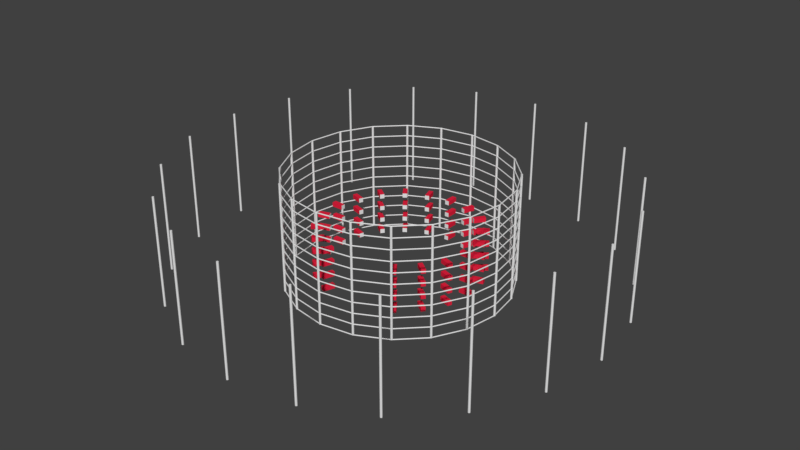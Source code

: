# Source: CAVE2-TestPattern.blend  (saved by Blender 2.79.0; exported with 4.5.12 LTS)
import bpy
from mathutils import Matrix  # noqa: F401  (used for matrix-valued properties, if any)

bpy.ops.wm.read_factory_settings(use_empty=True)
scene = bpy.context.scene
scene.name = 'Scene'

# ---- collections
col_collection_1 = bpy.data.collections.new('Collection 1'); scene.collection.children.link(col_collection_1)

# ---- materials (node trees are filled in below, after node groups)
mat_material = bpy.data.materials.new('Material')
mat_material.alpha_threshold = 0.0
mat_material.use_transparent_shadow = False
mat_material.diffuse_color = (0.8, 0.01644, 0.05142, 1.0)
mat_material.roughness = 0.5
mat_material_001 = bpy.data.materials.new('Material.001')
mat_material_001.alpha_threshold = 0.0
mat_material_001.use_transparent_shadow = False
mat_material_001.roughness = 0.5
mat_material_001.line_color = (0.0, 0.0, 0.0, 1.0)

# ---- material node trees

# ---- world
world_world = bpy.data.worlds.new('World'); scene.world = world_world
world_world.color = (0.05088, 0.05088, 0.05088)
world_world.use_sun_shadow = False
world_world.sun_shadow_jitter_overblur = 0.0
world_world.cycles.sampling_method = 'MANUAL'

# ---- meshes
me_cylinder_004 = bpy.data.meshes.new('Cylinder.004')
me_cylinder_004.from_pydata([(-2.824e-10, 0.04817, -0.01046), (-5.0, 0.04817, -0.01046), (2.387e-09, 0.03927, 0.02676), (-5.0, 0.03927, 0.02676), (3.492e-09, 0.006653, 0.04678), (-5.0, 0.006654, 0.04678), (2.387e-09, -0.03057, 0.03788), (-5.0, -0.03057, 0.03788), (-2.824e-10, -0.05059, 0.005267), (-5.0, -0.05059, 0.005267), (-2.952e-09, -0.04169, -0.03195), (-5.0, -0.04169, -0.03195), (-4.057e-09, -0.009076, -0.05198), (-5.0, -0.009076, -0.05197), (-2.952e-09, 0.02814, -0.04307), (-5.0, 0.02814, -0.04307)], [], [(0, 1, 3, 2), (2, 3, 5, 4), (4, 5, 7, 6), (6, 7, 9, 8), (8, 9, 11, 10), (10, 11, 13, 12), (3, 1, 15, 13, 11, 9, 7, 5), (12, 13, 15, 14), (14, 15, 1, 0), (0, 2, 4, 6, 8, 10, 12, 14)])
me_cylinder_004.use_remesh_preserve_volume = False
me_cylinder_004.use_remesh_preserve_attributes = False
me_cylinder_004.use_mirror_vertex_groups = False
me_cylinder_004.update()
me_cylinder_003 = bpy.data.meshes.new('Cylinder.003')
me_cylinder_003.from_pydata([(0.000447, 0.02524, -1.49e-05), (-0.0004469, 0.02476, 1.562), (0.01812, 0.01792, -3.058e-05), (0.01723, 0.01743, 1.562), (0.02545, 0.0002438, -2.789e-05), (0.02455, -0.0002441, 1.562), (0.01812, -0.01743, -8.464e-06), (0.01723, -0.01792, 1.562), (0.000447, -0.02476, 1.633e-05), (-0.0004469, -0.02524, 1.562), (-0.01723, -0.01743, 3.201e-05), (-0.01812, -0.01792, 1.562), (-0.02455, 0.0002438, 2.933e-05), (-0.02545, -0.0002441, 1.562), (-0.01723, 0.01792, 9.894e-06), (-0.01812, 0.01743, 1.562), (-2.824e-10, 0.04817, -0.01046), (-5.0, 0.04817, -0.01046), (2.387e-09, 0.03927, 0.02676), (-5.0, 0.03927, 0.02676), (3.492e-09, 0.006653, 0.04678), (-5.0, 0.006654, 0.04678), (2.387e-09, -0.03057, 0.03788), (-5.0, -0.03057, 0.03788), (-2.824e-10, -0.05059, 0.005267), (-5.0, -0.05059, 0.005267), (-2.952e-09, -0.04169, -0.03195), (-5.0, -0.04169, -0.03195), (-4.057e-09, -0.009076, -0.05198), (-5.0, -0.009076, -0.05197), (-2.952e-09, 0.02814, -0.04307), (-5.0, 0.02814, -0.04307), (-0.4996, 0.02524, -1.486e-05), (-0.5004, 0.02476, 1.562), (-0.4819, 0.01792, -3.054e-05), (-0.4828, 0.01743, 1.562), (-0.4746, 0.0002438, -2.786e-05), (-0.4754, -0.0002441, 1.562), (-0.4819, -0.01743, -8.427e-06), (-0.4828, -0.01792, 1.562), (-0.4996, -0.02476, 1.637e-05), (-0.5004, -0.02524, 1.562), (-0.5172, -0.01743, 3.204e-05), (-0.5181, -0.01792, 1.562), (-0.5246, 0.0002438, 2.936e-05), (-0.5254, -0.0002441, 1.562), (-0.5172, 0.01792, 9.932e-06), (-0.5181, 0.01743, 1.562), (-0.9996, 0.02524, -1.483e-05), (-1.0, 0.02476, 1.562), (-0.9819, 0.01792, -3.05e-05), (-0.9828, 0.01743, 1.562), (-0.9746, 0.0002438, -2.782e-05), (-0.9754, -0.0002441, 1.562), (-0.9819, -0.01743, -8.389e-06), (-0.9828, -0.01792, 1.562), (-0.9996, -0.02476, 1.641e-05), (-1.0, -0.02524, 1.562), (-1.017, -0.01743, 3.208e-05), (-1.018, -0.01792, 1.562), (-1.025, 0.0002438, 2.94e-05), (-1.025, -0.0002441, 1.562), (-1.017, 0.01792, 9.969e-06), (-1.018, 0.01743, 1.562), (-1.5, 0.02524, -1.479e-05), (-1.5, 0.02476, 1.562), (-1.482, 0.01792, -3.047e-05), (-1.483, 0.01743, 1.562), (-1.475, 0.0002438, -2.778e-05), (-1.475, -0.0002441, 1.562), (-1.482, -0.01743, -8.352e-06), (-1.483, -0.01792, 1.562), (-1.5, -0.02476, 1.644e-05), (-1.5, -0.02524, 1.562), (-1.517, -0.01743, 3.212e-05), (-1.518, -0.01792, 1.562), (-1.525, 0.0002438, 2.944e-05), (-1.525, -0.0002441, 1.562), (-1.517, 0.01792, 1.001e-05), (-1.518, 0.01743, 1.562), (-2.0, 0.02524, -1.475e-05), (-2.0, 0.02476, 1.562), (-1.982, 0.01792, -3.043e-05), (-1.983, 0.01743, 1.562), (-1.975, 0.0002438, -2.775e-05), (-1.975, -0.0002441, 1.562), (-1.982, -0.01743, -8.315e-06), (-1.983, -0.01792, 1.562), (-2.0, -0.02476, 1.648e-05), (-2.0, -0.02524, 1.562), (-2.017, -0.01743, 3.216e-05), (-2.018, -0.01792, 1.562), (-2.025, 0.0002438, 2.947e-05), (-2.025, -0.0002441, 1.562), (-2.017, 0.01792, 1.004e-05), (-2.018, 0.01743, 1.562), (-2.5, 0.02524, -1.471e-05), (-2.5, 0.02476, 1.562), (-2.482, 0.01792, -3.039e-05), (-2.483, 0.01743, 1.562), (-2.475, 0.0002438, -2.771e-05), (-2.475, -0.0002441, 1.562), (-2.482, -0.01743, -8.277e-06), (-2.483, -0.01792, 1.562), (-2.5, -0.02476, 1.652e-05), (-2.5, -0.02524, 1.562), (-2.517, -0.01743, 3.219e-05), (-2.518, -0.01792, 1.562), (-2.525, 0.0002438, 2.951e-05), (-2.525, -0.0002441, 1.562), (-2.517, 0.01792, 1.008e-05), (-2.518, 0.01743, 1.562), (-3.0, 0.02524, -1.468e-05), (-3.0, 0.02476, 1.562), (-2.982, 0.01792, -3.035e-05), (-2.983, 0.01743, 1.562), (-2.975, 0.0002438, -2.767e-05), (-2.975, -0.0002441, 1.562), (-2.982, -0.01743, -8.24e-06), (-2.983, -0.01792, 1.562), (-3.0, -0.02476, 1.656e-05), (-3.0, -0.02524, 1.562), (-3.017, -0.01743, 3.223e-05), (-3.018, -0.01792, 1.562), (-3.025, 0.0002438, 2.955e-05), (-3.025, -0.0002441, 1.562), (-3.017, 0.01792, 1.012e-05), (-3.018, 0.01743, 1.562), (-3.5, 0.02524, -1.464e-05), (-3.5, 0.02476, 1.562), (-3.482, 0.01792, -3.032e-05), (-3.483, 0.01743, 1.562), (-3.475, 0.0002438, -2.763e-05), (-3.475, -0.0002441, 1.562), (-3.482, -0.01743, -8.203e-06), (-3.483, -0.01792, 1.562), (-3.5, -0.02476, 1.659e-05), (-3.5, -0.02524, 1.562), (-3.517, -0.01743, 3.227e-05), (-3.518, -0.01792, 1.562), (-3.525, 0.0002438, 2.959e-05), (-3.525, -0.0002441, 1.562), (-3.517, 0.01792, 1.016e-05), (-3.518, 0.01743, 1.562), (-4.0, 0.02524, -1.46e-05), (-4.0, 0.02476, 1.562), (-3.982, 0.01792, -3.028e-05), (-3.983, 0.01743, 1.562), (-3.975, 0.0002438, -2.76e-05), (-3.975, -0.0002441, 1.562), (-3.982, -0.01743, -8.166e-06), (-3.983, -0.01792, 1.562), (-4.0, -0.02476, 1.663e-05), (-4.0, -0.02524, 1.562), (-4.017, -0.01743, 3.231e-05), (-4.018, -0.01792, 1.562), (-4.025, 0.0002438, 2.962e-05), (-4.025, -0.0002441, 1.562), (-4.017, 0.01792, 1.019e-05), (-4.018, 0.01743, 1.562), (-4.5, 0.02524, -1.457e-05), (-4.5, 0.02476, 1.562), (-4.482, 0.01792, -3.024e-05), (-4.483, 0.01743, 1.562), (-4.475, 0.0002439, -2.756e-05), (-4.475, -0.000244, 1.562), (-4.482, -0.01743, -8.128e-06), (-4.483, -0.01792, 1.562), (-4.5, -0.02476, 1.667e-05), (-4.5, -0.02524, 1.562), (-4.517, -0.01743, 3.234e-05), (-4.518, -0.01792, 1.562), (-4.525, 0.0002438, 2.966e-05), (-4.525, -0.0002441, 1.562), (-4.517, 0.01792, 1.023e-05), (-4.518, 0.01743, 1.562), (-5.0, 0.02524, -1.453e-05), (-5.0, 0.02476, 1.562), (-4.982, 0.01792, -3.02e-05), (-4.983, 0.01743, 1.562), (-4.975, 0.0002439, -2.752e-05), (-4.975, -0.000244, 1.562), (-4.982, -0.01743, -8.091e-06), (-4.983, -0.01792, 1.562), (-5.0, -0.02476, 1.67e-05), (-5.0, -0.02524, 1.562), (-5.017, -0.01743, 3.238e-05), (-5.018, -0.01792, 1.562), (-5.025, 0.0002438, 2.97e-05), (-5.025, -0.0002441, 1.562), (-5.017, 0.01792, 1.027e-05), (-5.018, 0.01743, 1.562)], [], [(0, 1, 3, 2), (2, 3, 5, 4), (4, 5, 7, 6), (6, 7, 9, 8), (8, 9, 11, 10), (10, 11, 13, 12), (3, 1, 15, 13, 11, 9, 7, 5), (12, 13, 15, 14), (14, 15, 1, 0), (0, 2, 4, 6, 8, 10, 12, 14), (16, 17, 19, 18), (18, 19, 21, 20), (20, 21, 23, 22), (22, 23, 25, 24), (24, 25, 27, 26), (26, 27, 29, 28), (19, 17, 31, 29, 27, 25, 23, 21), (28, 29, 31, 30), (30, 31, 17, 16), (16, 18, 20, 22, 24, 26, 28, 30), (32, 33, 35, 34), (34, 35, 37, 36), (36, 37, 39, 38), (38, 39, 41, 40), (40, 41, 43, 42), (42, 43, 45, 44), (44, 45, 47, 46), (46, 47, 33, 32), (48, 49, 51, 50), (50, 51, 53, 52), (52, 53, 55, 54), (54, 55, 57, 56), (56, 57, 59, 58), (58, 59, 61, 60), (60, 61, 63, 62), (62, 63, 49, 48), (64, 65, 67, 66), (66, 67, 69, 68), (68, 69, 71, 70), (70, 71, 73, 72), (72, 73, 75, 74), (74, 75, 77, 76), (76, 77, 79, 78), (78, 79, 65, 64), (80, 81, 83, 82), (82, 83, 85, 84), (84, 85, 87, 86), (86, 87, 89, 88), (88, 89, 91, 90), (90, 91, 93, 92), (92, 93, 95, 94), (94, 95, 81, 80), (96, 97, 99, 98), (98, 99, 101, 100), (100, 101, 103, 102), (102, 103, 105, 104), (104, 105, 107, 106), (106, 107, 109, 108), (108, 109, 111, 110), (110, 111, 97, 96), (112, 113, 115, 114), (114, 115, 117, 116), (116, 117, 119, 118), (118, 119, 121, 120), (120, 121, 123, 122), (122, 123, 125, 124), (124, 125, 127, 126), (126, 127, 113, 112), (128, 129, 131, 130), (130, 131, 133, 132), (132, 133, 135, 134), (134, 135, 137, 136), (136, 137, 139, 138), (138, 139, 141, 140), (140, 141, 143, 142), (142, 143, 129, 128), (144, 145, 147, 146), (146, 147, 149, 148), (148, 149, 151, 150), (150, 151, 153, 152), (152, 153, 155, 154), (154, 155, 157, 156), (156, 157, 159, 158), (158, 159, 145, 144), (160, 161, 163, 162), (162, 163, 165, 164), (164, 165, 167, 166), (166, 167, 169, 168), (168, 169, 171, 170), (170, 171, 173, 172), (172, 173, 175, 174), (174, 175, 161, 160), (176, 177, 179, 178), (178, 179, 181, 180), (180, 181, 183, 182), (182, 183, 185, 184), (184, 185, 187, 186), (186, 187, 189, 188), (188, 189, 191, 190), (190, 191, 177, 176)])
me_cylinder_003.use_remesh_preserve_volume = False
me_cylinder_003.use_remesh_preserve_attributes = False
me_cylinder_003.use_mirror_vertex_groups = False
me_cylinder_003.update()
me_cube = bpy.data.meshes.new('Cube')
me_cube.from_pydata([(-0.1, 3.247, -0.1), (-0.1, 3.247, 0.1), (0.1, 3.247, -0.1), (0.1, 3.247, 0.1), (-0.1, 3.785, -0.1), (-0.1, 3.785, 0.1), (0.1, 3.785, 0.1), (0.1, 3.785, -0.1)], [], [(2, 3, 1, 0), (7, 4, 5, 6), (3, 6, 5, 1), (2, 7, 6, 3), (0, 4, 7, 2), (1, 5, 4, 0)])
me_cube.polygons.foreach_set('material_index', [1, 0, 0, 0, 0, 0])
me_cube.materials.append(mat_material)
me_cube.materials.append(mat_material_001)
me_cube.use_remesh_preserve_volume = False
me_cube.use_remesh_preserve_attributes = False
me_cube.use_mirror_vertex_groups = False
me_cube.update()

# ---- objects
ob_cylinder_042 = bpy.data.objects.new('Cylinder.042', me_cylinder_004)
ob_cylinder_041 = bpy.data.objects.new('Cylinder.041', me_cylinder_004)
ob_cylinder_040 = bpy.data.objects.new('Cylinder.040', me_cylinder_004)
ob_cylinder_039 = bpy.data.objects.new('Cylinder.039', me_cylinder_004)
ob_cylinder_038 = bpy.data.objects.new('Cylinder.038', me_cylinder_004)
ob_cylinder_037 = bpy.data.objects.new('Cylinder.037', me_cylinder_004)
ob_cylinder_036 = bpy.data.objects.new('Cylinder.036', me_cylinder_004)
ob_cylinder_035 = bpy.data.objects.new('Cylinder.035', me_cylinder_004)
ob_cylinder_034 = bpy.data.objects.new('Cylinder.034', me_cylinder_004)
ob_cylinder_033 = bpy.data.objects.new('Cylinder.033', me_cylinder_004)
ob_cylinder_030 = bpy.data.objects.new('Cylinder.030', me_cylinder_004)
ob_cylinder_029 = bpy.data.objects.new('Cylinder.029', me_cylinder_004)
ob_cylinder_028 = bpy.data.objects.new('Cylinder.028', me_cylinder_004)
ob_cylinder_027 = bpy.data.objects.new('Cylinder.027', me_cylinder_004)
ob_cylinder_026 = bpy.data.objects.new('Cylinder.026', me_cylinder_004)
ob_cylinder_025 = bpy.data.objects.new('Cylinder.025', me_cylinder_004)
ob_cylinder_024 = bpy.data.objects.new('Cylinder.024', me_cylinder_004)
ob_cylinder_023 = bpy.data.objects.new('Cylinder.023', me_cylinder_004)
ob_cylinder_022 = bpy.data.objects.new('Cylinder.022', me_cylinder_004)
ob_cylinder_021 = bpy.data.objects.new('Cylinder.021', me_cylinder_004)
ob_cylinder_019 = bpy.data.objects.new('Cylinder.019', me_cylinder_003)
ob_cylinder_018 = bpy.data.objects.new('Cylinder.018', me_cylinder_003)
ob_cylinder_017 = bpy.data.objects.new('Cylinder.017', me_cylinder_003)
ob_cylinder_016 = bpy.data.objects.new('Cylinder.016', me_cylinder_003)
ob_cylinder_015 = bpy.data.objects.new('Cylinder.015', me_cylinder_003)
ob_cylinder_014 = bpy.data.objects.new('Cylinder.014', me_cylinder_003)
ob_cylinder_013 = bpy.data.objects.new('Cylinder.013', me_cylinder_003)
ob_cylinder_012 = bpy.data.objects.new('Cylinder.012', me_cylinder_003)
ob_cylinder_011 = bpy.data.objects.new('Cylinder.011', me_cylinder_003)
ob_cylinder_010 = bpy.data.objects.new('Cylinder.010', me_cylinder_003)
ob_cylinder_009 = bpy.data.objects.new('Cylinder.009', me_cylinder_003)
ob_cylinder_008 = bpy.data.objects.new('Cylinder.008', me_cylinder_003)
ob_cylinder_007 = bpy.data.objects.new('Cylinder.007', me_cylinder_003)
ob_cylinder_006 = bpy.data.objects.new('Cylinder.006', me_cylinder_003)
ob_cylinder_005 = bpy.data.objects.new('Cylinder.005', me_cylinder_003)
ob_cylinder_004 = bpy.data.objects.new('Cylinder.004', me_cylinder_003)
ob_cylinder_003 = bpy.data.objects.new('Cylinder.003', me_cylinder_003)
ob_cylinder_002 = bpy.data.objects.new('Cylinder.002', me_cylinder_003)
ob_cylinder_001 = bpy.data.objects.new('Cylinder.001', me_cylinder_003)
ob_cylinder = bpy.data.objects.new('Cylinder', me_cylinder_003)
ob_cube_079 = bpy.data.objects.new('Cube.079', me_cube)
ob_cube_078 = bpy.data.objects.new('Cube.078', me_cube)
ob_cube_077 = bpy.data.objects.new('Cube.077', me_cube)
ob_cube_076 = bpy.data.objects.new('Cube.076', me_cube)
ob_cube_075 = bpy.data.objects.new('Cube.075', me_cube)
ob_cube_074 = bpy.data.objects.new('Cube.074', me_cube)
ob_cube_073 = bpy.data.objects.new('Cube.073', me_cube)
ob_cube_072 = bpy.data.objects.new('Cube.072', me_cube)
ob_cube_071 = bpy.data.objects.new('Cube.071', me_cube)
ob_cube_070 = bpy.data.objects.new('Cube.070', me_cube)
ob_cube_069 = bpy.data.objects.new('Cube.069', me_cube)
ob_cube_068 = bpy.data.objects.new('Cube.068', me_cube)
ob_cube_067 = bpy.data.objects.new('Cube.067', me_cube)
ob_cube_066 = bpy.data.objects.new('Cube.066', me_cube)
ob_cube_065 = bpy.data.objects.new('Cube.065', me_cube)
ob_cube_064 = bpy.data.objects.new('Cube.064', me_cube)
ob_cube_063 = bpy.data.objects.new('Cube.063', me_cube)
ob_cube_062 = bpy.data.objects.new('Cube.062', me_cube)
ob_cube_061 = bpy.data.objects.new('Cube.061', me_cube)
ob_cube_060 = bpy.data.objects.new('Cube.060', me_cube)
ob_cube_059 = bpy.data.objects.new('Cube.059', me_cube)
ob_cube_058 = bpy.data.objects.new('Cube.058', me_cube)
ob_cube_057 = bpy.data.objects.new('Cube.057', me_cube)
ob_cube_056 = bpy.data.objects.new('Cube.056', me_cube)
ob_cube_055 = bpy.data.objects.new('Cube.055', me_cube)
ob_cube_054 = bpy.data.objects.new('Cube.054', me_cube)
ob_cube_053 = bpy.data.objects.new('Cube.053', me_cube)
ob_cube_052 = bpy.data.objects.new('Cube.052', me_cube)
ob_cube_051 = bpy.data.objects.new('Cube.051', me_cube)
ob_cube_050 = bpy.data.objects.new('Cube.050', me_cube)
ob_cube_049 = bpy.data.objects.new('Cube.049', me_cube)
ob_cube_048 = bpy.data.objects.new('Cube.048', me_cube)
ob_cube_047 = bpy.data.objects.new('Cube.047', me_cube)
ob_cube_046 = bpy.data.objects.new('Cube.046', me_cube)
ob_cube_045 = bpy.data.objects.new('Cube.045', me_cube)
ob_cube_044 = bpy.data.objects.new('Cube.044', me_cube)
ob_cube_035 = bpy.data.objects.new('Cube.035', me_cube)
ob_cube_034 = bpy.data.objects.new('Cube.034', me_cube)
ob_cube_033 = bpy.data.objects.new('Cube.033', me_cube)
ob_cube_032 = bpy.data.objects.new('Cube.032', me_cube)
ob_cube_031 = bpy.data.objects.new('Cube.031', me_cube)
ob_cube_030 = bpy.data.objects.new('Cube.030', me_cube)
ob_cube_029 = bpy.data.objects.new('Cube.029', me_cube)
ob_cube_028 = bpy.data.objects.new('Cube.028', me_cube)
ob_cube_027 = bpy.data.objects.new('Cube.027', me_cube)
ob_cube_026 = bpy.data.objects.new('Cube.026', me_cube)
ob_cube_025 = bpy.data.objects.new('Cube.025', me_cube)
ob_cube_024 = bpy.data.objects.new('Cube.024', me_cube)
ob_cube_023 = bpy.data.objects.new('Cube.023', me_cube)
ob_cube_022 = bpy.data.objects.new('Cube.022', me_cube)
ob_cube_021 = bpy.data.objects.new('Cube.021', me_cube)
ob_cube_020 = bpy.data.objects.new('Cube.020', me_cube)
ob_cube_019 = bpy.data.objects.new('Cube.019', me_cube)
ob_cube_018 = bpy.data.objects.new('Cube.018', me_cube)
ob_cube_017 = bpy.data.objects.new('Cube.017', me_cube)
ob_cube_016 = bpy.data.objects.new('Cube.016', me_cube)
ob_cube_015 = bpy.data.objects.new('Cube.015', me_cube)
ob_cube_014 = bpy.data.objects.new('Cube.014', me_cube)
ob_cube_013 = bpy.data.objects.new('Cube.013', me_cube)
ob_cube_012 = bpy.data.objects.new('Cube.012', me_cube)
ob_cube_011 = bpy.data.objects.new('Cube.011', me_cube)
ob_cube_010 = bpy.data.objects.new('Cube.010', me_cube)
ob_cube_009 = bpy.data.objects.new('Cube.009', me_cube)
ob_cube_008 = bpy.data.objects.new('Cube.008', me_cube)
ob_cube_007 = bpy.data.objects.new('Cube.007', me_cube)
ob_cube_006 = bpy.data.objects.new('Cube.006', me_cube)
ob_cube_005 = bpy.data.objects.new('Cube.005', me_cube)
ob_cube_004 = bpy.data.objects.new('Cube.004', me_cube)
ob_cube_003 = bpy.data.objects.new('Cube.003', me_cube)
ob_cube_002 = bpy.data.objects.new('Cube.002', me_cube)
ob_cube_000 = bpy.data.objects.new('Cube.000', me_cube)
ob_cube_001 = bpy.data.objects.new('Cube.001', me_cube)

# ---- transforms, parenting, visibility, modifiers, constraints
ob_cylinder_042.location = (-9.51, 3.093, -7.433e-11)
ob_cylinder_042.rotation_euler = (5.184, 1.571, 0.0)
ob_cylinder_042.lineart.crease_threshold = 0.0
ob_cylinder_041.location = (-8.089, 5.881, -7.433e-11)
ob_cylinder_041.rotation_euler = (5.499, 1.571, 0.0)
ob_cylinder_041.lineart.crease_threshold = 0.0
ob_cylinder_040.location = (-5.876, 8.092, -7.433e-11)
ob_cylinder_040.rotation_euler = (5.813, 1.571, 0.0)
ob_cylinder_040.lineart.crease_threshold = 0.0
ob_cylinder_039.location = (-3.088, 9.512, -7.433e-11)
ob_cylinder_039.rotation_euler = (6.127, 1.571, 0.0)
ob_cylinder_039.lineart.crease_threshold = 0.0
ob_cylinder_038.location = (0.002757, 10.0, -7.433e-11)
ob_cylinder_038.rotation_euler = (6.441, 1.571, 0.0)
ob_cylinder_038.lineart.crease_threshold = 0.0
ob_cylinder_037.location = (-10.0, 0.002757, -7.433e-11)
ob_cylinder_037.rotation_euler = (4.87, 1.571, 0.0)
ob_cylinder_037.lineart.crease_threshold = 0.0
ob_cylinder_036.location = (-9.512, -3.088, -7.433e-11)
ob_cylinder_036.rotation_euler = (4.556, 1.571, 0.0)
ob_cylinder_036.lineart.crease_threshold = 0.0
ob_cylinder_035.location = (-8.092, -5.876, -7.433e-11)
ob_cylinder_035.rotation_euler = (4.242, 1.571, 0.0)
ob_cylinder_035.lineart.crease_threshold = 0.0
ob_cylinder_034.location = (-5.881, -8.089, -7.433e-11)
ob_cylinder_034.rotation_euler = (3.928, 1.571, 0.0)
ob_cylinder_034.lineart.crease_threshold = 0.0
ob_cylinder_033.location = (-3.093, -9.51, -7.433e-11)
ob_cylinder_033.rotation_euler = (3.614, 1.571, 0.0)
ob_cylinder_033.lineart.crease_threshold = 0.0
ob_cylinder_030.location = (9.51, -3.093, -7.433e-11)
ob_cylinder_030.rotation_euler = (2.043, 1.571, 0.0)
ob_cylinder_030.lineart.crease_threshold = 0.0
ob_cylinder_029.location = (8.089, -5.881, -7.433e-11)
ob_cylinder_029.rotation_euler = (2.357, 1.571, 0.0)
ob_cylinder_029.lineart.crease_threshold = 0.0
ob_cylinder_028.location = (5.876, -8.092, -7.433e-11)
ob_cylinder_028.rotation_euler = (2.671, 1.571, 0.0)
ob_cylinder_028.lineart.crease_threshold = 0.0
ob_cylinder_027.location = (3.088, -9.512, -7.433e-11)
ob_cylinder_027.rotation_euler = (2.985, 1.571, 0.0)
ob_cylinder_027.lineart.crease_threshold = 0.0
ob_cylinder_026.location = (-0.002757, -10.0, -7.433e-11)
ob_cylinder_026.rotation_euler = (3.3, 1.571, 0.0)
ob_cylinder_026.lineart.crease_threshold = 0.0
ob_cylinder_025.location = (10.0, -0.002757, -7.433e-11)
ob_cylinder_025.rotation_euler = (1.729, 1.571, 0.0)
ob_cylinder_025.lineart.crease_threshold = 0.0
ob_cylinder_024.location = (9.512, 3.088, -7.433e-11)
ob_cylinder_024.rotation_euler = (1.415, 1.571, 0.0)
ob_cylinder_024.lineart.crease_threshold = 0.0
ob_cylinder_023.location = (8.092, 5.876, -7.433e-11)
ob_cylinder_023.rotation_euler = (1.1, 1.571, 0.0)
ob_cylinder_023.lineart.crease_threshold = 0.0
ob_cylinder_022.location = (5.881, 8.089, -7.433e-11)
ob_cylinder_022.rotation_euler = (0.7863, 1.571, 0.0)
ob_cylinder_022.lineart.crease_threshold = 0.0
ob_cylinder_021.location = (3.093, 9.51, -7.433e-11)
ob_cylinder_021.rotation_euler = (0.4721, 1.571, 0.0)
ob_cylinder_021.lineart.crease_threshold = 0.0
ob_cylinder_019.location = (-5.001, 0.002756, -7.433e-11)
ob_cylinder_019.rotation_euler = (4.87, 1.571, 0.0)
ob_cylinder_019.lineart.crease_threshold = 0.0
ob_cylinder_018.location = (-4.755, 1.548, -7.433e-11)
ob_cylinder_018.rotation_euler = (5.184, 1.571, 0.0)
ob_cylinder_018.lineart.crease_threshold = 0.0
ob_cylinder_017.location = (-4.044, 2.942, -7.433e-11)
ob_cylinder_017.rotation_euler = (5.499, 1.571, 0.0)
ob_cylinder_017.lineart.crease_threshold = 0.0
ob_cylinder_016.location = (-2.937, 4.047, -7.433e-11)
ob_cylinder_016.rotation_euler = (5.813, 1.571, 0.0)
ob_cylinder_016.lineart.crease_threshold = 0.0
ob_cylinder_015.location = (-1.543, 4.757, -7.433e-11)
ob_cylinder_015.rotation_euler = (6.127, 1.571, 0.0)
ob_cylinder_015.lineart.crease_threshold = 0.0
ob_cylinder_014.location = (-4.757, -1.543, -7.433e-11)
ob_cylinder_014.rotation_euler = (4.556, 1.571, 0.0)
ob_cylinder_014.lineart.crease_threshold = 0.0
ob_cylinder_013.location = (-4.047, -2.937, -7.433e-11)
ob_cylinder_013.rotation_euler = (4.242, 1.571, 0.0)
ob_cylinder_013.lineart.crease_threshold = 0.0
ob_cylinder_012.location = (-2.942, -4.044, -7.433e-11)
ob_cylinder_012.rotation_euler = (3.928, 1.571, 0.0)
ob_cylinder_012.lineart.crease_threshold = 0.0
ob_cylinder_011.location = (-1.548, -4.755, -7.433e-11)
ob_cylinder_011.rotation_euler = (3.614, 1.571, 0.0)
ob_cylinder_011.lineart.crease_threshold = 0.0
ob_cylinder_010.location = (-0.002756, -5.001, -7.433e-11)
ob_cylinder_010.rotation_euler = (3.3, 1.571, 0.0)
ob_cylinder_010.lineart.crease_threshold = 0.0
ob_cylinder_009.location = (5.001, -0.002756, -7.433e-11)
ob_cylinder_009.rotation_euler = (1.729, 1.571, 0.0)
ob_cylinder_009.lineart.crease_threshold = 0.0
ob_cylinder_008.location = (4.755, -1.548, -7.433e-11)
ob_cylinder_008.rotation_euler = (2.043, 1.571, 0.0)
ob_cylinder_008.lineart.crease_threshold = 0.0
ob_cylinder_007.location = (4.044, -2.942, -7.433e-11)
ob_cylinder_007.rotation_euler = (2.357, 1.571, 0.0)
ob_cylinder_007.lineart.crease_threshold = 0.0
ob_cylinder_006.location = (2.937, -4.047, -7.433e-11)
ob_cylinder_006.rotation_euler = (2.671, 1.571, 0.0)
ob_cylinder_006.lineart.crease_threshold = 0.0
ob_cylinder_005.location = (1.543, -4.757, -7.433e-11)
ob_cylinder_005.rotation_euler = (2.985, 1.571, 0.0)
ob_cylinder_005.lineart.crease_threshold = 0.0
ob_cylinder_004.location = (4.757, 1.543, -7.433e-11)
ob_cylinder_004.rotation_euler = (1.415, 1.571, 0.0)
ob_cylinder_004.lineart.crease_threshold = 0.0
ob_cylinder_003.location = (4.047, 2.937, -7.433e-11)
ob_cylinder_003.rotation_euler = (1.1, 1.571, 0.0)
ob_cylinder_003.lineart.crease_threshold = 0.0
ob_cylinder_002.location = (2.942, 4.044, -7.433e-11)
ob_cylinder_002.rotation_euler = (0.7863, 1.571, 0.0)
ob_cylinder_002.lineart.crease_threshold = 0.0
ob_cylinder_001.location = (1.548, 4.755, -7.433e-11)
ob_cylinder_001.rotation_euler = (0.4721, 1.571, 0.0)
ob_cylinder_001.lineart.crease_threshold = 0.0
ob_cylinder.location = (0.002756, 5.001, -7.433e-11)
ob_cylinder.rotation_euler = (0.1579, 1.571, 0.0)
ob_cylinder.lineart.crease_threshold = 0.0
ob_cube_079.location = (-1.863e-09, 0.0, 2.325)
ob_cube_079.rotation_euler = (0.0, -0.0, -3.456)
ob_cube_079.lineart.crease_threshold = 0.0
ob_cube_078.location = (-1.863e-09, 0.0, 1.743)
ob_cube_078.rotation_euler = (0.0, -0.0, -3.456)
ob_cube_078.lineart.crease_threshold = 0.0
ob_cube_077.location = (-1.863e-09, 0.0, 1.163)
ob_cube_077.rotation_euler = (0.0, -0.0, -3.456)
ob_cube_077.lineart.crease_threshold = 0.0
ob_cube_076.location = (-1.863e-09, 0.0, 0.5815)
ob_cube_076.rotation_euler = (0.0, -0.0, -3.456)
ob_cube_076.lineart.crease_threshold = 0.0
ob_cube_075.location = (-1.863e-09, 0.0, 0.5815)
ob_cube_075.rotation_euler = (0.0, -0.0, -3.77)
ob_cube_075.lineart.crease_threshold = 0.0
ob_cube_074.location = (-1.863e-09, 0.0, 1.163)
ob_cube_074.rotation_euler = (0.0, -0.0, -3.77)
ob_cube_074.lineart.crease_threshold = 0.0
ob_cube_073.location = (-1.863e-09, 0.0, 1.743)
ob_cube_073.rotation_euler = (0.0, -0.0, -3.77)
ob_cube_073.lineart.crease_threshold = 0.0
ob_cube_072.location = (-1.863e-09, 0.0, 2.325)
ob_cube_072.rotation_euler = (0.0, -0.0, -3.77)
ob_cube_072.lineart.crease_threshold = 0.0
ob_cube_071.location = (-1.863e-09, 0.0, 2.325)
ob_cube_071.rotation_euler = (0.0, -0.0, -4.084)
ob_cube_071.lineart.crease_threshold = 0.0
ob_cube_070.location = (-1.863e-09, 0.0, 1.743)
ob_cube_070.rotation_euler = (0.0, -0.0, -4.084)
ob_cube_070.lineart.crease_threshold = 0.0
ob_cube_069.location = (-1.863e-09, 0.0, 1.163)
ob_cube_069.rotation_euler = (0.0, -0.0, -4.084)
ob_cube_069.lineart.crease_threshold = 0.0
ob_cube_068.location = (-1.863e-09, 0.0, 0.5815)
ob_cube_068.rotation_euler = (0.0, -0.0, -4.084)
ob_cube_068.lineart.crease_threshold = 0.0
ob_cube_067.location = (-1.863e-09, 0.0, 0.5815)
ob_cube_067.rotation_euler = (0.0, -0.0, -4.398)
ob_cube_067.lineart.crease_threshold = 0.0
ob_cube_066.location = (-1.863e-09, 0.0, 1.163)
ob_cube_066.rotation_euler = (0.0, -0.0, -4.398)
ob_cube_066.lineart.crease_threshold = 0.0
ob_cube_065.location = (-1.863e-09, 0.0, 1.743)
ob_cube_065.rotation_euler = (0.0, -0.0, -4.398)
ob_cube_065.lineart.crease_threshold = 0.0
ob_cube_064.location = (-1.863e-09, 0.0, 2.325)
ob_cube_064.rotation_euler = (0.0, -0.0, -4.398)
ob_cube_064.lineart.crease_threshold = 0.0
ob_cube_063.location = (-1.863e-09, 0.0, 2.325)
ob_cube_063.rotation_euler = (0.0, -0.0, -4.712)
ob_cube_063.lineart.crease_threshold = 0.0
ob_cube_062.location = (-1.863e-09, 0.0, 1.743)
ob_cube_062.rotation_euler = (0.0, -0.0, -4.712)
ob_cube_062.lineart.crease_threshold = 0.0
ob_cube_061.location = (-1.863e-09, 0.0, 1.163)
ob_cube_061.rotation_euler = (0.0, -0.0, -4.712)
ob_cube_061.lineart.crease_threshold = 0.0
ob_cube_060.location = (-1.863e-09, 0.0, 0.5815)
ob_cube_060.rotation_euler = (0.0, -0.0, -4.712)
ob_cube_060.lineart.crease_threshold = 0.0
ob_cube_059.location = (-1.863e-09, 0.0, 0.5815)
ob_cube_059.rotation_euler = (0.0, 0.0, -5.027)
ob_cube_059.lineart.crease_threshold = 0.0
ob_cube_058.location = (-1.863e-09, 0.0, 1.163)
ob_cube_058.rotation_euler = (0.0, 0.0, -5.027)
ob_cube_058.lineart.crease_threshold = 0.0
ob_cube_057.location = (-1.863e-09, 0.0, 1.743)
ob_cube_057.rotation_euler = (0.0, 0.0, -5.027)
ob_cube_057.lineart.crease_threshold = 0.0
ob_cube_056.location = (-1.863e-09, 0.0, 2.325)
ob_cube_056.rotation_euler = (0.0, 0.0, -5.027)
ob_cube_056.lineart.crease_threshold = 0.0
ob_cube_055.location = (-1.863e-09, 0.0, 2.325)
ob_cube_055.rotation_euler = (0.0, 0.0, -5.341)
ob_cube_055.lineart.crease_threshold = 0.0
ob_cube_054.location = (-1.863e-09, 0.0, 1.743)
ob_cube_054.rotation_euler = (0.0, 0.0, -5.341)
ob_cube_054.lineart.crease_threshold = 0.0
ob_cube_053.location = (-1.863e-09, 0.0, 1.163)
ob_cube_053.rotation_euler = (0.0, 0.0, -5.341)
ob_cube_053.lineart.crease_threshold = 0.0
ob_cube_052.location = (-1.863e-09, 0.0, 0.5815)
ob_cube_052.rotation_euler = (0.0, 0.0, -5.341)
ob_cube_052.lineart.crease_threshold = 0.0
ob_cube_051.location = (-1.863e-09, 0.0, 0.5815)
ob_cube_051.rotation_euler = (0.0, 0.0, -5.655)
ob_cube_051.lineart.crease_threshold = 0.0
ob_cube_050.location = (-1.863e-09, 0.0, 1.163)
ob_cube_050.rotation_euler = (0.0, 0.0, -5.655)
ob_cube_050.lineart.crease_threshold = 0.0
ob_cube_049.location = (-1.863e-09, 0.0, 1.743)
ob_cube_049.rotation_euler = (0.0, 0.0, -5.655)
ob_cube_049.lineart.crease_threshold = 0.0
ob_cube_048.location = (-1.863e-09, 0.0, 2.325)
ob_cube_048.rotation_euler = (0.0, 0.0, -5.655)
ob_cube_048.lineart.crease_threshold = 0.0
ob_cube_047.location = (-1.863e-09, 0.0, 2.325)
ob_cube_047.rotation_euler = (0.0, 0.0, -5.969)
ob_cube_047.lineart.crease_threshold = 0.0
ob_cube_046.location = (-1.863e-09, 0.0, 1.743)
ob_cube_046.rotation_euler = (0.0, 0.0, -5.969)
ob_cube_046.lineart.crease_threshold = 0.0
ob_cube_045.location = (-1.863e-09, 0.0, 1.163)
ob_cube_045.rotation_euler = (0.0, 0.0, -5.969)
ob_cube_045.lineart.crease_threshold = 0.0
ob_cube_044.location = (-1.863e-09, 0.0, 0.5815)
ob_cube_044.rotation_euler = (0.0, 0.0, -5.969)
ob_cube_044.lineart.crease_threshold = 0.0
ob_cube_035.location = (-1.863e-09, 0.0, 2.325)
ob_cube_035.rotation_euler = (0.0, 0.0, -2.513)
ob_cube_035.lineart.crease_threshold = 0.0
ob_cube_034.location = (-1.863e-09, 0.0, 1.743)
ob_cube_034.rotation_euler = (0.0, 0.0, -2.513)
ob_cube_034.lineart.crease_threshold = 0.0
ob_cube_033.location = (-1.863e-09, 0.0, 1.163)
ob_cube_033.rotation_euler = (0.0, 0.0, -2.513)
ob_cube_033.lineart.crease_threshold = 0.0
ob_cube_032.location = (-1.863e-09, 0.0, 0.5815)
ob_cube_032.rotation_euler = (0.0, 0.0, -2.513)
ob_cube_032.lineart.crease_threshold = 0.0
ob_cube_031.location = (-1.863e-09, 0.0, 0.5815)
ob_cube_031.rotation_euler = (0.0, 0.0, -2.199)
ob_cube_031.lineart.crease_threshold = 0.0
ob_cube_030.location = (-1.863e-09, 0.0, 1.163)
ob_cube_030.rotation_euler = (0.0, 0.0, -2.199)
ob_cube_030.lineart.crease_threshold = 0.0
ob_cube_029.location = (-1.863e-09, 0.0, 1.743)
ob_cube_029.rotation_euler = (0.0, 0.0, -2.199)
ob_cube_029.lineart.crease_threshold = 0.0
ob_cube_028.location = (-1.863e-09, 0.0, 2.325)
ob_cube_028.rotation_euler = (0.0, 0.0, -2.199)
ob_cube_028.lineart.crease_threshold = 0.0
ob_cube_027.location = (-1.863e-09, 0.0, 2.325)
ob_cube_027.rotation_euler = (0.0, -0.0, -1.885)
ob_cube_027.lineart.crease_threshold = 0.0
ob_cube_026.location = (-1.863e-09, 0.0, 1.743)
ob_cube_026.rotation_euler = (0.0, -0.0, -1.885)
ob_cube_026.lineart.crease_threshold = 0.0
ob_cube_025.location = (-1.863e-09, 0.0, 1.163)
ob_cube_025.rotation_euler = (0.0, -0.0, -1.885)
ob_cube_025.lineart.crease_threshold = 0.0
ob_cube_024.location = (-1.863e-09, 0.0, 0.5815)
ob_cube_024.rotation_euler = (0.0, -0.0, -1.885)
ob_cube_024.lineart.crease_threshold = 0.0
ob_cube_023.location = (-1.863e-09, 0.0, 0.5815)
ob_cube_023.rotation_euler = (0.0, -0.0, -1.571)
ob_cube_023.lineart.crease_threshold = 0.0
ob_cube_022.location = (-1.863e-09, 0.0, 1.163)
ob_cube_022.rotation_euler = (0.0, -0.0, -1.571)
ob_cube_022.lineart.crease_threshold = 0.0
ob_cube_021.location = (-1.863e-09, 0.0, 1.743)
ob_cube_021.rotation_euler = (0.0, -0.0, -1.571)
ob_cube_021.lineart.crease_threshold = 0.0
ob_cube_020.location = (-1.863e-09, 0.0, 2.325)
ob_cube_020.rotation_euler = (0.0, -0.0, -1.571)
ob_cube_020.lineart.crease_threshold = 0.0
ob_cube_019.location = (-1.863e-09, 0.0, 2.325)
ob_cube_019.rotation_euler = (0.0, -0.0, -1.257)
ob_cube_019.lineart.crease_threshold = 0.0
ob_cube_018.location = (-1.863e-09, 0.0, 1.743)
ob_cube_018.rotation_euler = (0.0, -0.0, -1.257)
ob_cube_018.lineart.crease_threshold = 0.0
ob_cube_017.location = (-1.863e-09, 0.0, 1.163)
ob_cube_017.rotation_euler = (0.0, -0.0, -1.257)
ob_cube_017.lineart.crease_threshold = 0.0
ob_cube_016.location = (-1.863e-09, 0.0, 0.5815)
ob_cube_016.rotation_euler = (0.0, -0.0, -1.257)
ob_cube_016.lineart.crease_threshold = 0.0
ob_cube_015.location = (-1.863e-09, 0.0, 0.5815)
ob_cube_015.rotation_euler = (0.0, -0.0, -0.9425)
ob_cube_015.lineart.crease_threshold = 0.0
ob_cube_014.location = (-1.863e-09, 0.0, 1.163)
ob_cube_014.rotation_euler = (0.0, -0.0, -0.9425)
ob_cube_014.lineart.crease_threshold = 0.0
ob_cube_013.location = (-1.863e-09, 0.0, 1.743)
ob_cube_013.rotation_euler = (0.0, -0.0, -0.9425)
ob_cube_013.lineart.crease_threshold = 0.0
ob_cube_012.location = (-1.863e-09, 0.0, 2.325)
ob_cube_012.rotation_euler = (0.0, -0.0, -0.9425)
ob_cube_012.lineart.crease_threshold = 0.0
ob_cube_011.location = (-1.863e-09, 0.0, 2.325)
ob_cube_011.rotation_euler = (0.0, -0.0, -0.6283)
ob_cube_011.lineart.crease_threshold = 0.0
ob_cube_010.location = (-1.863e-09, 0.0, 1.743)
ob_cube_010.rotation_euler = (0.0, -0.0, -0.6283)
ob_cube_010.lineart.crease_threshold = 0.0
ob_cube_009.location = (-1.863e-09, 0.0, 1.163)
ob_cube_009.rotation_euler = (0.0, -0.0, -0.6283)
ob_cube_009.lineart.crease_threshold = 0.0
ob_cube_008.location = (-1.863e-09, 0.0, 0.5815)
ob_cube_008.rotation_euler = (0.0, -0.0, -0.6283)
ob_cube_008.lineart.crease_threshold = 0.0
ob_cube_007.location = (-1.863e-09, 0.0, 0.5815)
ob_cube_007.rotation_euler = (0.0, -0.0, -0.3142)
ob_cube_007.lineart.crease_threshold = 0.0
ob_cube_006.location = (-1.863e-09, 0.0, 1.163)
ob_cube_006.rotation_euler = (0.0, -0.0, -0.3142)
ob_cube_006.lineart.crease_threshold = 0.0
ob_cube_005.location = (-1.863e-09, 0.0, 1.743)
ob_cube_005.rotation_euler = (0.0, -0.0, -0.3142)
ob_cube_005.lineart.crease_threshold = 0.0
ob_cube_004.location = (-1.863e-09, 0.0, 2.325)
ob_cube_004.rotation_euler = (0.0, -0.0, -0.3142)
ob_cube_004.lineart.crease_threshold = 0.0
ob_cube_003.location = (-1.863e-09, 0.0, 2.325)
ob_cube_003.lineart.crease_threshold = 0.0
ob_cube_002.location = (-1.863e-09, 0.0, 1.743)
ob_cube_002.lineart.crease_threshold = 0.0
ob_cube_000.location = (-1.863e-09, 0.0, 1.163)
ob_cube_000.lineart.crease_threshold = 0.0
ob_cube_001.location = (-1.863e-09, 0.0, 0.5815)
ob_cube_001.lineart.crease_threshold = 0.0

# ---- collection membership
col_collection_1.objects.link(ob_cylinder_042)
col_collection_1.objects.link(ob_cylinder_041)
col_collection_1.objects.link(ob_cylinder_040)
col_collection_1.objects.link(ob_cylinder_039)
col_collection_1.objects.link(ob_cylinder_038)
col_collection_1.objects.link(ob_cylinder_037)
col_collection_1.objects.link(ob_cylinder_036)
col_collection_1.objects.link(ob_cylinder_035)
col_collection_1.objects.link(ob_cylinder_034)
col_collection_1.objects.link(ob_cylinder_033)
col_collection_1.objects.link(ob_cylinder_030)
col_collection_1.objects.link(ob_cylinder_029)
col_collection_1.objects.link(ob_cylinder_028)
col_collection_1.objects.link(ob_cylinder_027)
col_collection_1.objects.link(ob_cylinder_026)
col_collection_1.objects.link(ob_cylinder_025)
col_collection_1.objects.link(ob_cylinder_024)
col_collection_1.objects.link(ob_cylinder_023)
col_collection_1.objects.link(ob_cylinder_022)
col_collection_1.objects.link(ob_cylinder_021)
col_collection_1.objects.link(ob_cylinder_019)
col_collection_1.objects.link(ob_cylinder_018)
col_collection_1.objects.link(ob_cylinder_017)
col_collection_1.objects.link(ob_cylinder_016)
col_collection_1.objects.link(ob_cylinder_015)
col_collection_1.objects.link(ob_cylinder_014)
col_collection_1.objects.link(ob_cylinder_013)
col_collection_1.objects.link(ob_cylinder_012)
col_collection_1.objects.link(ob_cylinder_011)
col_collection_1.objects.link(ob_cylinder_010)
col_collection_1.objects.link(ob_cylinder_009)
col_collection_1.objects.link(ob_cylinder_008)
col_collection_1.objects.link(ob_cylinder_007)
col_collection_1.objects.link(ob_cylinder_006)
col_collection_1.objects.link(ob_cylinder_005)
col_collection_1.objects.link(ob_cylinder_004)
col_collection_1.objects.link(ob_cylinder_003)
col_collection_1.objects.link(ob_cylinder_002)
col_collection_1.objects.link(ob_cylinder_001)
col_collection_1.objects.link(ob_cylinder)
col_collection_1.objects.link(ob_cube_079)
col_collection_1.objects.link(ob_cube_078)
col_collection_1.objects.link(ob_cube_077)
col_collection_1.objects.link(ob_cube_076)
col_collection_1.objects.link(ob_cube_075)
col_collection_1.objects.link(ob_cube_074)
col_collection_1.objects.link(ob_cube_073)
col_collection_1.objects.link(ob_cube_072)
col_collection_1.objects.link(ob_cube_071)
col_collection_1.objects.link(ob_cube_070)
col_collection_1.objects.link(ob_cube_069)
col_collection_1.objects.link(ob_cube_068)
col_collection_1.objects.link(ob_cube_067)
col_collection_1.objects.link(ob_cube_066)
col_collection_1.objects.link(ob_cube_065)
col_collection_1.objects.link(ob_cube_064)
col_collection_1.objects.link(ob_cube_063)
col_collection_1.objects.link(ob_cube_062)
col_collection_1.objects.link(ob_cube_061)
col_collection_1.objects.link(ob_cube_060)
col_collection_1.objects.link(ob_cube_059)
col_collection_1.objects.link(ob_cube_058)
col_collection_1.objects.link(ob_cube_057)
col_collection_1.objects.link(ob_cube_056)
col_collection_1.objects.link(ob_cube_055)
col_collection_1.objects.link(ob_cube_054)
col_collection_1.objects.link(ob_cube_053)
col_collection_1.objects.link(ob_cube_052)
col_collection_1.objects.link(ob_cube_051)
col_collection_1.objects.link(ob_cube_050)
col_collection_1.objects.link(ob_cube_049)
col_collection_1.objects.link(ob_cube_048)
col_collection_1.objects.link(ob_cube_047)
col_collection_1.objects.link(ob_cube_046)
col_collection_1.objects.link(ob_cube_045)
col_collection_1.objects.link(ob_cube_044)
col_collection_1.objects.link(ob_cube_035)
col_collection_1.objects.link(ob_cube_034)
col_collection_1.objects.link(ob_cube_033)
col_collection_1.objects.link(ob_cube_032)
col_collection_1.objects.link(ob_cube_031)
col_collection_1.objects.link(ob_cube_030)
col_collection_1.objects.link(ob_cube_029)
col_collection_1.objects.link(ob_cube_028)
col_collection_1.objects.link(ob_cube_027)
col_collection_1.objects.link(ob_cube_026)
col_collection_1.objects.link(ob_cube_025)
col_collection_1.objects.link(ob_cube_024)
col_collection_1.objects.link(ob_cube_023)
col_collection_1.objects.link(ob_cube_022)
col_collection_1.objects.link(ob_cube_021)
col_collection_1.objects.link(ob_cube_020)
col_collection_1.objects.link(ob_cube_019)
col_collection_1.objects.link(ob_cube_018)
col_collection_1.objects.link(ob_cube_017)
col_collection_1.objects.link(ob_cube_016)
col_collection_1.objects.link(ob_cube_015)
col_collection_1.objects.link(ob_cube_014)
col_collection_1.objects.link(ob_cube_013)
col_collection_1.objects.link(ob_cube_012)
col_collection_1.objects.link(ob_cube_011)
col_collection_1.objects.link(ob_cube_010)
col_collection_1.objects.link(ob_cube_009)
col_collection_1.objects.link(ob_cube_008)
col_collection_1.objects.link(ob_cube_007)
col_collection_1.objects.link(ob_cube_006)
col_collection_1.objects.link(ob_cube_005)
col_collection_1.objects.link(ob_cube_004)
col_collection_1.objects.link(ob_cube_003)
col_collection_1.objects.link(ob_cube_002)
col_collection_1.objects.link(ob_cube_000)
col_collection_1.objects.link(ob_cube_001)

# ---- scene / render settings (as saved in the file)
scene.frame_start = 1; scene.frame_end = 250; scene.frame_set(1)
scene.render.engine = 'BLENDER_EEVEE_NEXT'
scene.render.resolution_percentage = 50
scene.render.dither_intensity = 0.0
scene.cycles.use_denoising = False
scene.cycles.samples = 128
scene.cycles.sampling_pattern = 'TABULATED_SOBOL'
scene.cycles.use_adaptive_sampling = False
scene.cycles.use_light_tree = False
scene.cycles.blur_glossy = 0.0
scene.cycles.sample_clamp_indirect = 0.0
scene.view_settings.view_transform = 'Standard'
bpy.context.view_layer.update()

# ---- added for rendering (the .blend has no active camera and no usable light): camera, sun
cam_auto = bpy.data.cameras.new('AutoCamera')
cam_auto.lens = 50.0
cam_auto.sensor_width = 36.0
cam_auto.clip_end = 1000.0
ob_auto_camera = bpy.data.objects.new('AutoCamera', cam_auto)
scene.collection.objects.link(ob_auto_camera)
ob_auto_camera.location = (26.7289, -32.0747, 23.8832)
ob_auto_camera.rotation_euler = (1.09748, -7.21219e-08, 0.694738)
scene.camera = ob_auto_camera
light_auto_sun = bpy.data.lights.new('AutoSun', 'SUN')
light_auto_sun.energy = 3.0
light_auto_sun.angle = 0.0523599
ob_auto_sun = bpy.data.objects.new('AutoSun', light_auto_sun)
scene.collection.objects.link(ob_auto_sun)
ob_auto_sun.rotation_euler = (0.872665, 0.174533, 0.523599)
bpy.context.view_layer.update()
